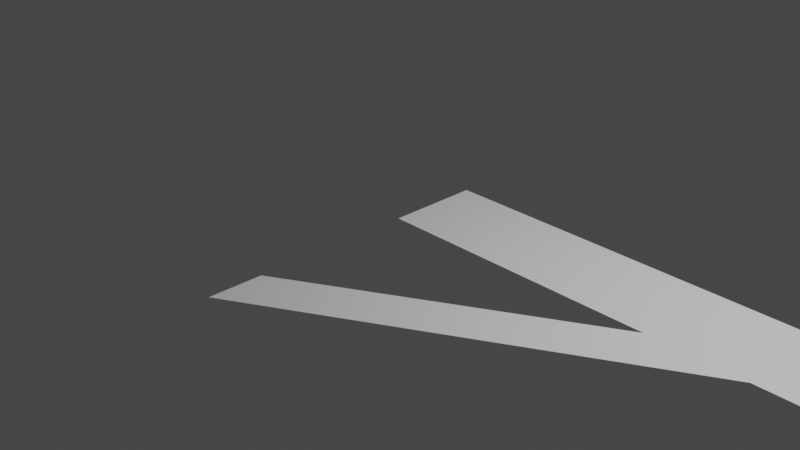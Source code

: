 # Source: beam.blend  (saved by Blender 3.5.10; exported with 4.5.12 LTS)
import bpy
from mathutils import Matrix  # noqa: F401  (used for matrix-valued properties, if any)

bpy.ops.wm.read_factory_settings(use_empty=True)
scene = bpy.context.scene
scene.name = 'Scene'

# ---- collections
col_collection = bpy.data.collections.new('Collection'); scene.collection.children.link(col_collection)

# ---- materials (node trees are filled in below, after node groups)
mat_material = bpy.data.materials.new('Material')
mat_material.alpha_threshold = 0.0
mat_material.use_transparent_shadow = False
mat_material.roughness = 0.5
mat_material.line_color = (0.0, 0.0, 0.0, 1.0)

# ---- material node trees
mat_material.use_nodes = True; mat_material.node_tree.nodes.clear()
_N = mat_material.node_tree.nodes; _L = mat_material.node_tree.links
n0 = _N.new('ShaderNodeOutputMaterial'); n0.name = 'Material Output'; n0.location = (300, 300)
n1 = _N.new('ShaderNodeBsdfPrincipled'); n1.name = 'Principled BSDF'; n1.location = (10, 300)
n1.distribution = 'GGX'
n1.subsurface_method = 'RANDOM_WALK_SKIN'
n1.inputs[3].default_value = 1.45
n1.inputs[27].default_value = (0.0, 0.0, 0.0, 1.0)
n1.inputs[28].default_value = 1.0
_L.new(n1.outputs[0], n0.inputs[0])
n0.is_active_output = True

# ---- world
world_world = bpy.data.worlds.new('World'); scene.world = world_world
world_world.use_nodes = True; world_world.node_tree.nodes.clear()
_N = world_world.node_tree.nodes; _L = world_world.node_tree.links
n0 = _N.new('ShaderNodeOutputWorld'); n0.name = 'World Output'; n0.location = (300, 300)
n1 = _N.new('ShaderNodeBackground'); n1.name = 'Background'; n1.location = (10, 300)
n1.inputs[0].default_value = (0.05088, 0.05088, 0.05088, 1.0)
_L.new(n1.outputs[0], n0.inputs[0])
n0.is_active_output = True
world_world.color = (0.05088, 0.05088, 0.05088)
world_world.use_sun_shadow = False
world_world.sun_shadow_jitter_overblur = 0.0

# ---- cameras
cam_camera = bpy.data.cameras.new('Camera')
cam_camera.clip_end = 100.0
cam_camera.ortho_scale = 7.314

# ---- lights
light_light = bpy.data.lights.new('Light', 'POINT')
light_light.transmission_factor = 0.0
light_light.energy = 1000.0
light_light.shadow_soft_size = 0.1
light_light.shadow_maximum_resolution = 0.006
light_light.use_absolute_resolution = True

# ---- meshes
me_cube = bpy.data.meshes.new('Cube')
me_cube.from_pydata([(0.0001392, 0.0, 0.0), (-0.001122, 1.0, 0.0), (12.0, 0.0, 0.0), (12.0, 1.0, 0.0), (0.9989, 1.0, 0.0), (1.999, 1.0, 0.0), (2.999, 1.0, 0.0), (3.999, 1.0, 0.0), (4.999, 1.0, 0.0), (5.999, 1.0, 0.0), (6.999, 1.0, 0.0), (7.999, 1.0, 0.0), (8.999, 1.0, 0.0), (9.999, 1.0, 0.0), (11.0, 1.0, 0.0), (11.0, 0.0, 0.0), (10.0, 0.0, 0.0), (9.0, 0.0, 0.0), (8.0, 0.0, 0.0), (7.0, 0.0, 0.0), (6.0, 0.0, 0.0), (5.0, 0.0, 0.0), (4.0, 0.0, 0.0), (3.0, 0.0, 0.0), (2.0, 0.0, 0.0), (1.0, 0.0, 0.0), (0.003051, -2.309, 0.0), (0.002323, -1.732, 0.0), (3.334, -0.3849, 0.0), (2.668, -0.7698, 0.0), (2.002, -1.155, 0.0), (1.335, -1.54, 0.0), (0.6692, -1.925, 0.0), (0.502, -1.443, 0.0), (1.002, -1.155, 0.0), (1.501, -0.866, 0.0), (2.001, -0.5774, 0.0), (2.501, -0.2887, 0.0), (2.499, 1.0, 0.0), (3.499, 1.0, 0.0), (4.499, 1.0, 0.0), (5.499, 1.0, 0.0), (5.5, 0.0, 0.0), (4.5, 0.0, 0.0), (3.5, 0.0, 0.0), (2.5, 0.0, 0.0), (2.0, 0.5, 0.0), (3.0, 0.5, 0.0), (4.0, 0.5, 0.0), (5.0, 0.5, 0.0), (6.0, 0.5, 0.0), (2.75, -0.1443, 0.0), (3.667, -0.1925, 0.0), (2.917, -0.3368, 0.0), (3.209, -0.1684, 0.0), (5.5, 0.5, 0.0), (4.5, 0.5, 0.0), (3.5, 0.5, 0.0), (2.5, 0.5, 0.0)], [], [(15, 14, 3, 2), (0, 1, 4, 25), (25, 4, 5, 46, 24), (58, 38, 6, 47), (57, 39, 7, 48), (56, 40, 8, 49), (55, 41, 9, 50), (20, 50, 9, 10, 19), (19, 10, 11, 18), (18, 11, 12, 17), (17, 12, 13, 16), (16, 13, 14, 15), (33, 32, 26, 27), (54, 52, 28, 53), (37, 53, 28, 29, 36), (36, 29, 30, 35), (35, 30, 31, 34), (34, 31, 32, 33), (51, 54, 53, 37), (23, 44, 54, 51), (44, 22, 52, 54), (42, 55, 50, 20), (21, 49, 55, 42), (49, 8, 41, 55), (43, 56, 49, 21), (22, 48, 56, 43), (48, 7, 40, 56), (44, 57, 48, 22), (23, 47, 57, 44), (47, 6, 39, 57), (45, 58, 47, 23), (24, 46, 58, 45), (46, 5, 38, 58)])
_uv = me_cube.uv_layers.new(name='UVMap')
_uv.uv.foreach_set('vector', [0.0, 0.0, 0.0, 0.0, 0.0, 0.0, 0.0, 0.0, 0.0, 0.0, 0.0, 0.0, 0.0, 0.0, 0.0, 0.0, 0.0, 0.0, 0.0, 0.0, 0.0, 0.0, 0.0, 0.0, 0.0, 0.0, 0.0, 0.0, 0.0, 0.0, 0.0, 0.0, 0.0, 0.0, 0.0, 0.0, 0.0, 0.0, 0.0, 0.0, 0.0, 0.0, 0.0, 0.0, 0.0, 0.0, 0.0, 0.0, 0.0, 0.0, 0.0, 0.0, 0.0, 0.0, 0.0, 0.0, 0.0, 0.0, 0.0, 0.0, 0.0, 0.0, 0.0, 0.0, 0.0, 0.0, 0.0, 0.0, 0.0, 0.0, 0.0, 0.0, 0.0, 0.0, 0.0, 0.0, 0.0, 0.0, 0.0, 0.0, 0.0, 0.0, 0.0, 0.0, 0.0, 0.0, 0.0, 0.0, 0.0, 0.0, 0.0, 0.0, 0.0, 0.0, 0.0, 0.0, 0.0, 0.0, 0.0, 0.0, 0.0, 0.0, 0.0, 0.0, 0.0, 0.0, 0.0, 0.0, 0.0, 0.0, 0.0, 0.0, 0.0, 0.0, 0.0, 0.0, 0.0, 0.0, 0.0, 0.0, 0.0, 0.0, 0.0, 0.0, 0.0, 0.0, 0.0, 0.0, 0.0, 0.0, 0.0, 0.0, 0.0, 0.0, 0.0, 0.0, 0.0, 0.0, 0.0, 0.0, 0.0, 0.0, 0.0, 0.0, 0.0, 0.0, 0.0, 0.0, 0.0, 0.0, 0.0, 0.0, 0.0, 0.0, 0.0, 0.0, 0.0, 0.0, 0.0, 0.0, 0.0, 0.0, 0.0, 0.0, 0.0, 0.0, 0.0, 0.0, 0.0, 0.0, 0.0, 0.0, 0.0, 0.0, 0.0, 0.0, 0.0, 0.0, 0.0, 0.0, 0.0, 0.0, 0.0, 0.0, 0.0, 0.0, 0.0, 0.0, 0.0, 0.0, 0.0, 0.0, 0.0, 0.0, 0.0, 0.0, 0.0, 0.0, 0.0, 0.0, 0.0, 0.0, 0.0, 0.0, 0.0, 0.0, 0.0, 0.0, 0.0, 0.0, 0.0, 0.0, 0.0, 0.0, 0.0, 0.0, 0.0, 0.0, 0.0, 0.0, 0.0, 0.0, 0.0, 0.0, 0.0, 0.0, 0.0, 0.0, 0.0, 0.0, 0.0, 0.0, 0.0, 0.0, 0.0, 0.0, 0.0, 0.0, 0.0, 0.0, 0.0, 0.0, 0.0, 0.0, 0.0, 0.0, 0.0, 0.0, 0.0, 0.0, 0.0, 0.0, 0.0, 0.0, 0.0, 0.0, 0.0, 0.0, 0.0, 0.0, 0.0, 0.0, 0.0, 0.0, 0.0, 0.0, 0.0, 0.0, 0.0, 0.0])
me_cube.materials.append(mat_material)
me_cube.use_mirror_vertex_groups = False
me_cube.update()

# ---- objects
ob_cube = bpy.data.objects.new('Cube', me_cube)
ob_light = bpy.data.objects.new('Light', light_light)
ob_camera = bpy.data.objects.new('Camera', cam_camera)

# ---- transforms, parenting, visibility, modifiers, constraints
ob_cube.location = (-0.01, 0.0, 0.0)
ob_cube.lock_rotations_4d = False
ob_cube.empty_display_type = 'ARROWS'
ob_cube.lineart.crease_threshold = 0.0
_m = ob_cube.modifiers.new('Subdivision', 'SUBSURF')
_m.subdivision_type = 'SIMPLE'
_m.levels = 2
_m = ob_cube.modifiers.new('Triangulate.001', 'TRIANGULATE')
ob_light.location = (4.076, 1.005, 5.904)
ob_light.rotation_euler = (0.6503, 0.05522, 1.866)
ob_light.lock_rotations_4d = False
ob_light.empty_display_type = 'ARROWS'
ob_light.color = (0.0, 0.0, 0.0, 0.0)
ob_light.lineart.crease_threshold = 0.0
ob_camera.location = (7.359, -6.926, 4.958)
ob_camera.rotation_euler = (1.109, 0.0, 0.8149)
ob_camera.lock_rotations_4d = False
ob_camera.empty_display_type = 'ARROWS'
ob_camera.color = (0.0, 0.0, 0.0, 0.0)
ob_camera.display_type = 'WIRE'
ob_camera.lineart.crease_threshold = 0.0

# ---- collection membership
col_collection.objects.link(ob_cube)
col_collection.objects.link(ob_light)
col_collection.objects.link(ob_camera)

# ---- scene / render settings (as saved in the file)
scene.camera = ob_camera
scene.frame_start = 1; scene.frame_end = 250; scene.frame_set(1)
scene.render.engine = 'BLENDER_EEVEE_NEXT'
scene.cycles.sampling_pattern = 'TABULATED_SOBOL'
scene.view_settings.view_transform = 'Filmic'
bpy.context.view_layer.update()
